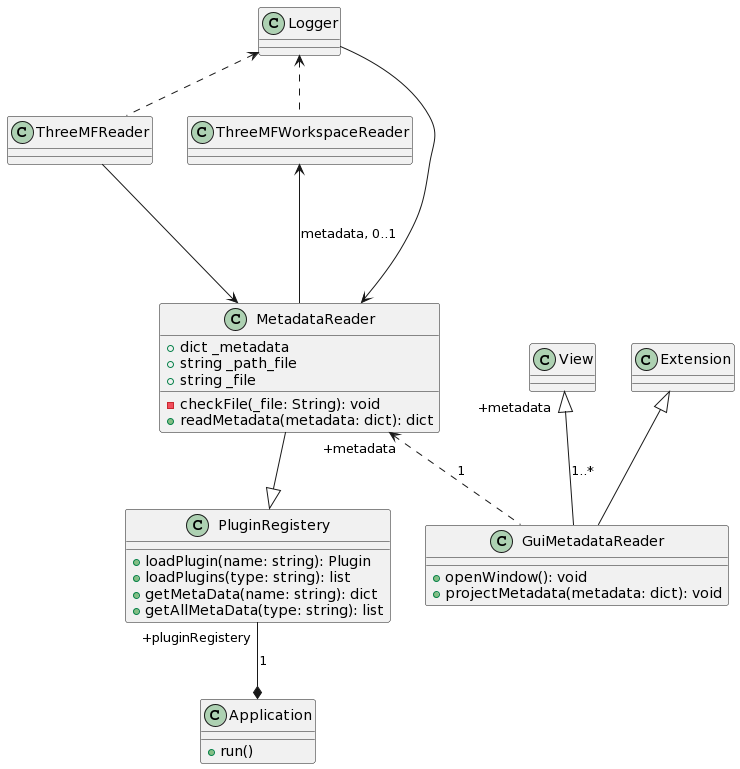

The diagram above was rendered by PlantUML. Its source (embedded in the PNG):
@startuml
'https://plantuml.com/class-diagram

static class Logger
class View
class Extension
class ThreeMFReader
class ThreeMFWorkspaceReader
class MetadataReader {
    +dict _metadata
    +string _path_file
    +string _file
    -checkFile(_file: String): void
    +readMetadata(metadata: dict): dict
}
class Application {
    +run()
}
class GuiMetadataReader {

    +openWindow(): void
    +projectMetadata(metadata: dict): void

}
class PluginRegistery {
    +loadPlugin(name: string): Plugin
    +loadPlugins(type: string): list
    +getMetaData(name: string): dict
    +getAllMetaData(type: string): list
}
Logger <.. ThreeMFReader
Logger <.. ThreeMFWorkspaceReader
ThreeMFWorkspaceReader <--- MetadataReader : metadata, 0..1
ThreeMFReader ---> MetadataReader
MetadataReader --|> PluginRegistery
MetadataReader <-- Logger
MetadataReader <.. GuiMetadataReader: "+metadata" 1
View <|-- GuiMetadataReader : " +metadata "  1..*
Extension <|-- GuiMetadataReader
PluginRegistery --* Application: "+pluginRegistery"  1
@enduml